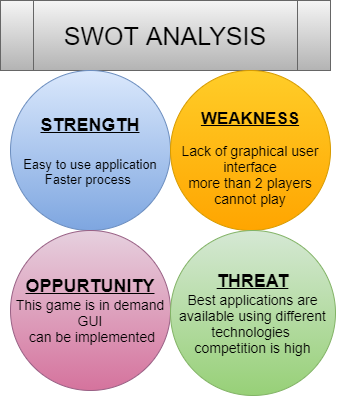

The diagram above was exported from draw.io. Its source (the exported page's mxGraphModel, read from the mxfile embedded in the PNG):
<mxGraphModel dx="865" dy="483" grid="1" gridSize="10" guides="1" tooltips="1" connect="1" arrows="1" fold="1" page="1" pageScale="1" pageWidth="850" pageHeight="1100" math="0" shadow="0">
  <root>
    <mxCell id="0" />
    <mxCell id="1" parent="0" />
    <mxCell id="wNtbgBODlPHZa3ebVc9k-1" value="&lt;font style=&quot;font-size: 25px&quot;&gt;SWOT ANALYSIS&lt;/font&gt;" style="shape=process;whiteSpace=wrap;html=1;backgroundOutline=1;fillColor=#f5f5f5;strokeColor=#666666;gradientColor=#b3b3b3;" vertex="1" parent="1">
      <mxGeometry x="230" y="140" width="330" height="70" as="geometry" />
    </mxCell>
    <mxCell id="wNtbgBODlPHZa3ebVc9k-5" value="&lt;font style=&quot;font-size: 13px&quot;&gt;&lt;font style=&quot;font-size: 18px&quot;&gt;&lt;b&gt;&lt;u&gt;&lt;span&gt;STRENGTH&lt;/span&gt;&lt;br&gt;&lt;/u&gt;&lt;/b&gt;&lt;div style=&quot;text-align: left&quot;&gt;&lt;br&gt;&lt;/div&gt;&lt;/font&gt;&lt;span&gt;&lt;div style=&quot;text-align: left&quot;&gt;&lt;span&gt;Easy to use application&lt;/span&gt;&lt;/div&gt;&lt;div style=&quot;text-align: left&quot;&gt;&lt;span&gt;&amp;nbsp; &amp;nbsp; &amp;nbsp; Faster process&amp;nbsp;&lt;/span&gt;&lt;/div&gt;&lt;/span&gt;&lt;/font&gt;" style="ellipse;whiteSpace=wrap;html=1;aspect=fixed;fillColor=#dae8fc;strokeColor=#6c8ebf;gradientColor=#7ea6e0;" vertex="1" parent="1">
      <mxGeometry x="240" y="210" width="160" height="160" as="geometry" />
    </mxCell>
    <mxCell id="wNtbgBODlPHZa3ebVc9k-6" value="&lt;font&gt;&lt;b&gt;&lt;br&gt;&lt;br&gt;&lt;u&gt;&lt;font style=&quot;font-size: 17px&quot;&gt;WEAKNESS&lt;/font&gt;&lt;/u&gt;&lt;br&gt;&lt;br&gt;&lt;/b&gt;&lt;span style=&quot;font-size: 14px&quot;&gt;Lack of graphical user interface&lt;/span&gt;&lt;br&gt;&lt;span style=&quot;font-size: 14px&quot;&gt;more than 2 players cannot play&lt;/span&gt;&lt;br&gt;&lt;br&gt;&lt;/font&gt;" style="ellipse;whiteSpace=wrap;html=1;aspect=fixed;fillColor=#ffcd28;strokeColor=#d79b00;gradientColor=#ffa500;" vertex="1" parent="1">
      <mxGeometry x="400" y="210" width="160" height="160" as="geometry" />
    </mxCell>
    <mxCell id="wNtbgBODlPHZa3ebVc9k-7" value="&lt;font style=&quot;font-size: 14px&quot;&gt;&lt;u&gt;&lt;b&gt;&lt;font style=&quot;font-size: 18px&quot;&gt;OPPURTUNITY&lt;/font&gt;&lt;/b&gt;&lt;br&gt;&lt;/u&gt;&lt;span&gt;This game is in demand&lt;/span&gt;&lt;br&gt;&lt;span&gt;GUI&lt;br&gt;&amp;nbsp;can be implemented&lt;/span&gt;&lt;br&gt;&lt;/font&gt;" style="ellipse;whiteSpace=wrap;html=1;aspect=fixed;gradientColor=#d5739d;fillColor=#e6d0de;strokeColor=#996185;" vertex="1" parent="1">
      <mxGeometry x="240" y="370" width="160" height="160" as="geometry" />
    </mxCell>
    <mxCell id="wNtbgBODlPHZa3ebVc9k-8" value="&lt;font&gt;&lt;font style=&quot;font-size: 18px&quot;&gt;&lt;u&gt;&lt;b&gt;THREAT&lt;/b&gt;&lt;/u&gt;&lt;/font&gt;&lt;br&gt;&lt;span style=&quot;font-size: 14px&quot;&gt;Best applications are available using different technologies&amp;nbsp;&lt;/span&gt;&lt;br&gt;&lt;span style=&quot;font-size: 14px&quot;&gt;competition is high&lt;/span&gt;&lt;br&gt;&lt;/font&gt;" style="ellipse;whiteSpace=wrap;html=1;aspect=fixed;gradientColor=#97d077;fillColor=#d5e8d4;strokeColor=#82b366;" vertex="1" parent="1">
      <mxGeometry x="400" y="370" width="165" height="165" as="geometry" />
    </mxCell>
  </root>
</mxGraphModel>